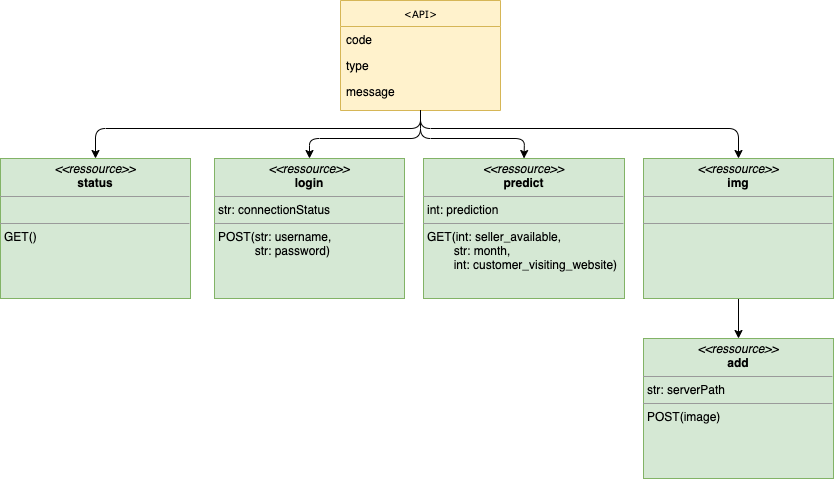

The diagram above was exported from draw.io. Its source (the exported page's mxGraphModel, read from the mxfile embedded in the PNG):
<mxGraphModel dx="786" dy="509" grid="1" gridSize="10" guides="1" tooltips="1" connect="1" arrows="1" fold="1" page="1" pageScale="1" pageWidth="850" pageHeight="1100" background="#ffffff" math="0" shadow="0">
  <root>
    <mxCell id="0" />
    <mxCell id="1" parent="0" />
    <mxCell id="17acba5748e5396b-20" value="&amp;lt;API&amp;gt;" style="swimlane;html=1;fontStyle=0;childLayout=stackLayout;horizontal=1;startSize=26;horizontalStack=0;resizeParent=1;resizeLast=0;collapsible=1;marginBottom=0;swimlaneFillColor=#FFF2CC;rounded=0;shadow=0;comic=0;labelBackgroundColor=none;strokeWidth=1;fontFamily=Verdana;fontSize=10;align=center;strokeColor=#d6b656;fillColor=#FFF2CC;" parent="1" vertex="1">
      <mxGeometry x="350" y="42" width="160" height="110" as="geometry">
        <mxRectangle x="350" y="42" width="70" height="26" as="alternateBounds" />
      </mxGeometry>
    </mxCell>
    <mxCell id="17acba5748e5396b-21" value="code" style="text;html=1;strokeColor=none;fillColor=none;align=left;verticalAlign=top;spacingLeft=4;spacingRight=4;whiteSpace=wrap;overflow=hidden;rotatable=0;points=[[0,0.5],[1,0.5]];portConstraint=eastwest;" parent="17acba5748e5396b-20" vertex="1">
      <mxGeometry y="26" width="160" height="26" as="geometry" />
    </mxCell>
    <mxCell id="17acba5748e5396b-24" value="type" style="text;html=1;strokeColor=none;fillColor=none;align=left;verticalAlign=top;spacingLeft=4;spacingRight=4;whiteSpace=wrap;overflow=hidden;rotatable=0;points=[[0,0.5],[1,0.5]];portConstraint=eastwest;" parent="17acba5748e5396b-20" vertex="1">
      <mxGeometry y="52" width="160" height="26" as="geometry" />
    </mxCell>
    <mxCell id="17acba5748e5396b-26" value="message" style="text;html=1;strokeColor=none;fillColor=none;align=left;verticalAlign=top;spacingLeft=4;spacingRight=4;whiteSpace=wrap;overflow=hidden;rotatable=0;points=[[0,0.5],[1,0.5]];portConstraint=eastwest;" parent="17acba5748e5396b-20" vertex="1">
      <mxGeometry y="78" width="160" height="26" as="geometry" />
    </mxCell>
    <mxCell id="5d2195bd80daf111-15" value="&lt;p style=&quot;margin: 0px ; margin-top: 4px ; text-align: center&quot;&gt;&lt;i&gt;&amp;lt;&amp;lt;ressource&amp;gt;&amp;gt;&lt;/i&gt;&lt;br&gt;&lt;b&gt;login&lt;/b&gt;&lt;/p&gt;&lt;hr size=&quot;1&quot;&gt;&lt;p style=&quot;margin: 0px ; margin-left: 4px&quot;&gt;str: connectionStatus&lt;/p&gt;&lt;hr size=&quot;1&quot;&gt;&lt;p style=&quot;margin: 0px ; margin-left: 4px&quot;&gt;POST(&lt;span&gt;str: username,&lt;/span&gt;&lt;/p&gt;&lt;p style=&quot;margin: 0px ; margin-left: 4px&quot;&gt;&lt;span&gt;&amp;nbsp; &amp;nbsp; &amp;nbsp; &amp;nbsp; &amp;nbsp; &amp;nbsp;str: password&lt;/span&gt;&lt;span&gt;)&lt;/span&gt;&lt;/p&gt;" style="verticalAlign=top;align=left;overflow=fill;fontSize=12;fontFamily=Helvetica;html=1;rounded=0;shadow=0;comic=0;labelBackgroundColor=none;strokeWidth=1;fillColor=#d5e8d4;strokeColor=#82b366;" parent="1" vertex="1">
      <mxGeometry x="224" y="200" width="190" height="140" as="geometry" />
    </mxCell>
    <mxCell id="5d2195bd80daf111-18" value="&lt;p style=&quot;margin: 0px ; margin-top: 4px ; text-align: center&quot;&gt;&lt;i&gt;&amp;lt;&amp;lt;ressource&amp;gt;&amp;gt;&lt;/i&gt;&lt;br&gt;&lt;b&gt;status&lt;/b&gt;&lt;/p&gt;&lt;hr size=&quot;1&quot;&gt;&lt;p style=&quot;margin: 0px ; margin-left: 4px&quot;&gt;&lt;br&gt;&lt;/p&gt;&lt;hr size=&quot;1&quot;&gt;&lt;p style=&quot;margin: 0px ; margin-left: 4px&quot;&gt;GET()&lt;/p&gt;" style="verticalAlign=top;align=left;overflow=fill;fontSize=12;fontFamily=Helvetica;html=1;rounded=0;shadow=0;comic=0;labelBackgroundColor=none;strokeWidth=1;fillColor=#d5e8d4;strokeColor=#82b366;" parent="1" vertex="1">
      <mxGeometry x="10" y="200" width="190" height="140" as="geometry" />
    </mxCell>
    <mxCell id="OIkSdKElPeVx4f4UY5hf-1" value="&lt;p style=&quot;margin: 0px ; margin-top: 4px ; text-align: center&quot;&gt;&lt;i&gt;&amp;lt;&amp;lt;ressource&amp;gt;&amp;gt;&lt;/i&gt;&lt;br&gt;&lt;b&gt;predict&lt;/b&gt;&lt;/p&gt;&lt;hr size=&quot;1&quot;&gt;&lt;p style=&quot;margin: 0px ; margin-left: 4px&quot;&gt;int: prediction&lt;/p&gt;&lt;hr size=&quot;1&quot;&gt;&lt;p style=&quot;margin: 0px ; margin-left: 4px&quot;&gt;GET(int: seller_available,&lt;br&gt;&amp;nbsp; &amp;nbsp; &amp;nbsp; &amp;nbsp; str: month,&lt;/p&gt;&lt;p style=&quot;margin: 0px ; margin-left: 4px&quot;&gt;&amp;nbsp; &amp;nbsp; &amp;nbsp; &amp;nbsp; int: customer_visiting_website)&lt;/p&gt;" style="verticalAlign=top;align=left;overflow=fill;fontSize=12;fontFamily=Helvetica;html=1;rounded=0;shadow=0;comic=0;labelBackgroundColor=none;strokeWidth=1;fillColor=#d5e8d4;strokeColor=#82b366;" parent="1" vertex="1">
      <mxGeometry x="433" y="200" width="201" height="140" as="geometry" />
    </mxCell>
    <mxCell id="TW1zaNZ0Gm29AxPpCDUT-2" style="edgeStyle=orthogonalEdgeStyle;rounded=0;orthogonalLoop=1;jettySize=auto;html=1;exitX=0.5;exitY=1;exitDx=0;exitDy=0;entryX=0.5;entryY=0;entryDx=0;entryDy=0;" edge="1" parent="1" source="OIkSdKElPeVx4f4UY5hf-2" target="TW1zaNZ0Gm29AxPpCDUT-1">
      <mxGeometry relative="1" as="geometry" />
    </mxCell>
    <mxCell id="OIkSdKElPeVx4f4UY5hf-2" value="&lt;p style=&quot;margin: 0px ; margin-top: 4px ; text-align: center&quot;&gt;&lt;i&gt;&amp;lt;&amp;lt;ressource&amp;gt;&amp;gt;&lt;/i&gt;&lt;br&gt;&lt;b&gt;img&lt;/b&gt;&lt;/p&gt;&lt;hr size=&quot;1&quot;&gt;&lt;p style=&quot;margin: 0px ; margin-left: 4px&quot;&gt;&lt;br&gt;&lt;/p&gt;&lt;hr size=&quot;1&quot;&gt;&lt;p style=&quot;margin: 0px ; margin-left: 4px&quot;&gt;&lt;br&gt;&lt;/p&gt;" style="verticalAlign=top;align=left;overflow=fill;fontSize=12;fontFamily=Helvetica;html=1;rounded=0;shadow=0;comic=0;labelBackgroundColor=none;strokeWidth=1;fillColor=#d5e8d4;strokeColor=#82b366;" parent="1" vertex="1">
      <mxGeometry x="653" y="200" width="190" height="140" as="geometry" />
    </mxCell>
    <mxCell id="OIkSdKElPeVx4f4UY5hf-5" value="" style="endArrow=classic;html=1;entryX=0.5;entryY=0;entryDx=0;entryDy=0;exitX=0.5;exitY=1;exitDx=0;exitDy=0;" parent="1" source="17acba5748e5396b-20" target="5d2195bd80daf111-18" edge="1">
      <mxGeometry width="50" height="50" relative="1" as="geometry">
        <mxPoint x="150" y="150" as="sourcePoint" />
        <mxPoint x="200" y="100" as="targetPoint" />
        <Array as="points">
          <mxPoint x="430" y="170" />
          <mxPoint x="105" y="170" />
        </Array>
      </mxGeometry>
    </mxCell>
    <mxCell id="OIkSdKElPeVx4f4UY5hf-6" value="" style="endArrow=classic;html=1;entryX=0.5;entryY=0;entryDx=0;entryDy=0;exitX=0.5;exitY=1;exitDx=0;exitDy=0;" parent="1" source="17acba5748e5396b-20" target="5d2195bd80daf111-15" edge="1">
      <mxGeometry width="50" height="50" relative="1" as="geometry">
        <mxPoint x="450" y="160" as="sourcePoint" />
        <mxPoint x="115" y="210" as="targetPoint" />
        <Array as="points">
          <mxPoint x="430" y="180" />
          <mxPoint x="319" y="180" />
        </Array>
      </mxGeometry>
    </mxCell>
    <mxCell id="OIkSdKElPeVx4f4UY5hf-7" value="" style="endArrow=classic;html=1;entryX=0.5;entryY=0;entryDx=0;entryDy=0;exitX=0.5;exitY=1;exitDx=0;exitDy=0;" parent="1" source="17acba5748e5396b-20" target="OIkSdKElPeVx4f4UY5hf-1" edge="1">
      <mxGeometry width="50" height="50" relative="1" as="geometry">
        <mxPoint x="440" y="162" as="sourcePoint" />
        <mxPoint x="115" y="210" as="targetPoint" />
        <Array as="points">
          <mxPoint x="430" y="180" />
          <mxPoint x="534" y="180" />
        </Array>
      </mxGeometry>
    </mxCell>
    <mxCell id="OIkSdKElPeVx4f4UY5hf-8" value="" style="endArrow=classic;html=1;entryX=0.5;entryY=0;entryDx=0;entryDy=0;exitX=0.5;exitY=1;exitDx=0;exitDy=0;" parent="1" source="17acba5748e5396b-20" target="OIkSdKElPeVx4f4UY5hf-2" edge="1">
      <mxGeometry width="50" height="50" relative="1" as="geometry">
        <mxPoint x="530" y="150" as="sourcePoint" />
        <mxPoint x="665" y="190" as="targetPoint" />
        <Array as="points">
          <mxPoint x="430" y="170" />
          <mxPoint x="748" y="170" />
        </Array>
      </mxGeometry>
    </mxCell>
    <mxCell id="TW1zaNZ0Gm29AxPpCDUT-1" value="&lt;p style=&quot;margin: 0px ; margin-top: 4px ; text-align: center&quot;&gt;&lt;i&gt;&amp;lt;&amp;lt;ressource&amp;gt;&amp;gt;&lt;/i&gt;&lt;br&gt;&lt;b&gt;add&lt;/b&gt;&lt;/p&gt;&lt;hr size=&quot;1&quot;&gt;&lt;p style=&quot;margin: 0px ; margin-left: 4px&quot;&gt;str: serverPath&lt;/p&gt;&lt;hr size=&quot;1&quot;&gt;&lt;p style=&quot;margin: 0px ; margin-left: 4px&quot;&gt;POST(image&lt;span&gt;)&lt;/span&gt;&lt;/p&gt;" style="verticalAlign=top;align=left;overflow=fill;fontSize=12;fontFamily=Helvetica;html=1;rounded=0;shadow=0;comic=0;labelBackgroundColor=none;strokeWidth=1;fillColor=#d5e8d4;strokeColor=#82b366;" vertex="1" parent="1">
      <mxGeometry x="653" y="380" width="190" height="140" as="geometry" />
    </mxCell>
  </root>
</mxGraphModel>